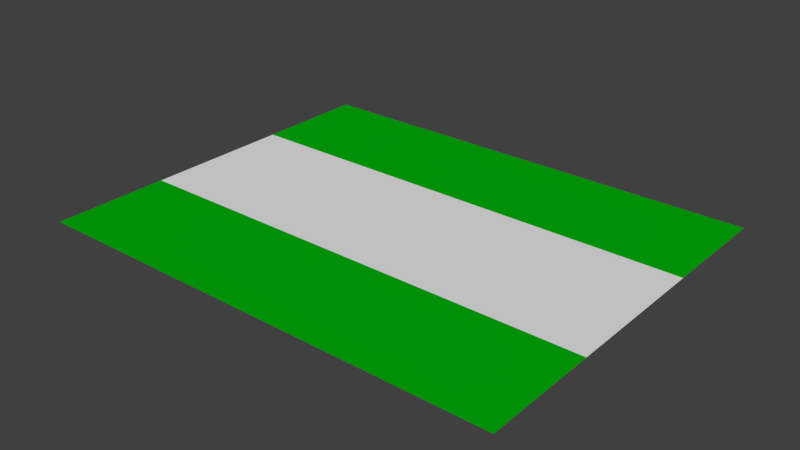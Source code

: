 # Source: straight.blend  (saved by Blender 2.74.0; exported with 4.5.12 LTS)
import bpy
from mathutils import Matrix  # noqa: F401  (used for matrix-valued properties, if any)

bpy.ops.wm.read_factory_settings(use_empty=True)
scene = bpy.context.scene
scene.name = 'Scene'

# ---- collections
col_collection_1 = bpy.data.collections.new('Collection 1'); scene.collection.children.link(col_collection_1)

# ---- materials (node trees are filled in below, after node groups)
mat_side = bpy.data.materials.new('side')
mat_side.alpha_threshold = 0.0
mat_side.use_transparent_shadow = False
mat_side.roughness = 0.5
mat_grey = bpy.data.materials.new('grey')
mat_grey.alpha_threshold = 0.0
mat_grey.use_transparent_shadow = False
mat_grey.roughness = 0.5
mat_green = bpy.data.materials.new('green')
mat_green.alpha_threshold = 0.0
mat_green.use_transparent_shadow = False
mat_green.diffuse_color = (0.0, 0.4231, 0.003009, 1.0)
mat_green.roughness = 0.5

# ---- material node trees

# ---- world
world_world = bpy.data.worlds.new('World'); scene.world = world_world
world_world.color = (0.05088, 0.05088, 0.05088)
world_world.use_sun_shadow = False
world_world.sun_shadow_jitter_overblur = 0.0
world_world.cycles.sampling_method = 'MANUAL'
world_world.cycles.sample_map_resolution = 256

# ---- meshes
me_plane = bpy.data.meshes.new('Plane')
me_plane.from_pydata([(0.0, -2.0, 0.0), (5.0, 0.0, 0.0), (5.0, 2.0, 0.0), (0.0, 0.0, 0.0), (5.0, -0.67, 0.0), (5.0, -2.0, 0.0), (5.0, 0.67, 0.0), (5.0, -0.7882, 0.0), (5.0, 0.7882, 0.0), (0.0, -0.67, 0.0), (0.0, -0.7882, 0.0), (0.0, 0.67, 0.0), (0.0, 0.7882, 0.0), (0.0, 2.0, 0.0)], [], [(6, 8, 12, 11), (7, 4, 9, 10), (12, 8, 2, 13), (4, 1, 3, 9), (1, 6, 11, 3), (7, 10, 0, 5)])
me_plane.polygons.foreach_set('material_index', [0, 0, 2, 1, 1, 2])
me_plane.materials.append(mat_side)
me_plane.materials.append(mat_grey)
me_plane.materials.append(mat_green)
me_plane.use_remesh_preserve_volume = False
me_plane.use_remesh_preserve_attributes = False
me_plane.use_mirror_vertex_groups = False
me_plane.update()

# ---- objects
ob_main = bpy.data.objects.new('main', me_plane)

# ---- transforms, parenting, visibility, modifiers, constraints
ob_main.location = (0.0, 0.0, 0.0)
ob_main.lineart.crease_threshold = 0.0

# ---- collection membership
col_collection_1.objects.link(ob_main)

# ---- scene / render settings (as saved in the file)
scene.frame_start = 1; scene.frame_end = 250; scene.frame_set(1)
scene.render.engine = 'BLENDER_EEVEE_NEXT'
scene.render.resolution_percentage = 50
scene.render.dither_intensity = 0.0
scene.cycles.use_denoising = False
scene.cycles.samples = 10
scene.cycles.sampling_pattern = 'TABULATED_SOBOL'
scene.cycles.light_sampling_threshold = 0.0
scene.cycles.use_adaptive_sampling = False
scene.cycles.use_light_tree = False
scene.cycles.blur_glossy = 0.0
scene.cycles.pixel_filter_type = 'GAUSSIAN'
scene.cycles.sample_clamp_indirect = 0.0
scene.view_settings.view_transform = 'Standard'
bpy.context.view_layer.update()

# ---- added for rendering (the .blend has no active camera and no usable light): camera, sun
cam_auto = bpy.data.cameras.new('AutoCamera')
cam_auto.lens = 50.0
cam_auto.sensor_width = 36.0
cam_auto.clip_end = 1000.0
ob_auto_camera = bpy.data.objects.new('AutoCamera', cam_auto)
scene.collection.objects.link(ob_auto_camera)
ob_auto_camera.location = (8.42433, -7.10919, 4.73946)
ob_auto_camera.rotation_euler = (1.09748, -7.21219e-08, 0.694738)
scene.camera = ob_auto_camera
light_auto_sun = bpy.data.lights.new('AutoSun', 'SUN')
light_auto_sun.energy = 3.0
light_auto_sun.angle = 0.0523599
ob_auto_sun = bpy.data.objects.new('AutoSun', light_auto_sun)
scene.collection.objects.link(ob_auto_sun)
ob_auto_sun.rotation_euler = (0.872665, 0.174533, 0.523599)
bpy.context.view_layer.update()
